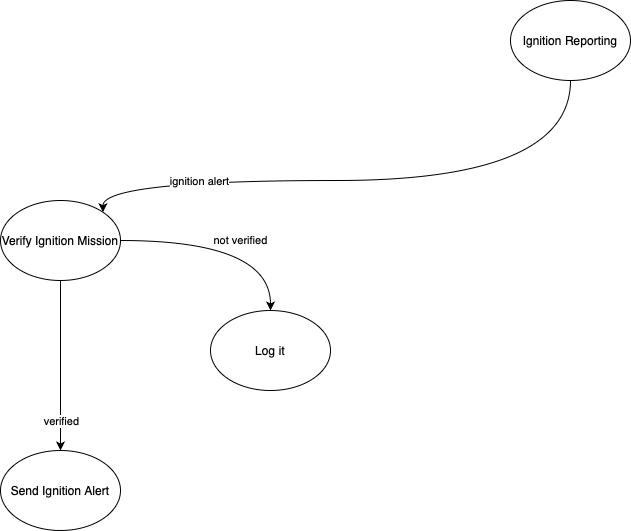

The diagram above was exported from draw.io. Its source (the exported page's mxGraphModel, read from the mxfile embedded in the PNG):
<mxGraphModel dx="2144" dy="747" grid="1" gridSize="10" guides="1" tooltips="1" connect="1" arrows="1" fold="1" page="1" pageScale="1" pageWidth="827" pageHeight="1169" math="0" shadow="0">
  <root>
    <mxCell id="0" />
    <mxCell id="1" parent="0" />
    <mxCell id="KEnjz5VYSp9-iH8b79Jv-1" style="edgeStyle=orthogonalEdgeStyle;curved=1;rounded=0;orthogonalLoop=1;jettySize=auto;html=1;exitX=0.5;exitY=1;exitDx=0;exitDy=0;startArrow=none;startFill=0;" edge="1" parent="1" source="KEnjz5VYSp9-iH8b79Jv-4" target="KEnjz5VYSp9-iH8b79Jv-5">
      <mxGeometry relative="1" as="geometry">
        <mxPoint x="-40" y="610" as="targetPoint" />
      </mxGeometry>
    </mxCell>
    <mxCell id="KEnjz5VYSp9-iH8b79Jv-2" value="verified" style="edgeLabel;html=1;align=center;verticalAlign=middle;resizable=0;points=[];" vertex="1" connectable="0" parent="KEnjz5VYSp9-iH8b79Jv-1">
      <mxGeometry x="0.2923" y="-4" relative="1" as="geometry">
        <mxPoint x="4" y="30" as="offset" />
      </mxGeometry>
    </mxCell>
    <mxCell id="KEnjz5VYSp9-iH8b79Jv-3" value="not verified" style="edgeStyle=orthogonalEdgeStyle;curved=1;rounded=0;orthogonalLoop=1;jettySize=auto;html=1;exitX=1;exitY=0.5;exitDx=0;exitDy=0;startArrow=none;startFill=0;" edge="1" parent="1" source="KEnjz5VYSp9-iH8b79Jv-4" target="KEnjz5VYSp9-iH8b79Jv-6">
      <mxGeometry x="0.0909" relative="1" as="geometry">
        <mxPoint x="160" y="460" as="targetPoint" />
        <mxPoint as="offset" />
      </mxGeometry>
    </mxCell>
    <mxCell id="KEnjz5VYSp9-iH8b79Jv-4" value="Verify Ignition Mission" style="ellipse;whiteSpace=wrap;html=1;" vertex="1" parent="1">
      <mxGeometry x="-170" y="460" width="120" height="80" as="geometry" />
    </mxCell>
    <mxCell id="KEnjz5VYSp9-iH8b79Jv-5" value="Send Ignition Alert" style="ellipse;whiteSpace=wrap;html=1;" vertex="1" parent="1">
      <mxGeometry x="-170" y="710" width="120" height="80" as="geometry" />
    </mxCell>
    <mxCell id="KEnjz5VYSp9-iH8b79Jv-6" value="Log it" style="ellipse;whiteSpace=wrap;html=1;" vertex="1" parent="1">
      <mxGeometry x="40" y="570" width="120" height="80" as="geometry" />
    </mxCell>
    <mxCell id="KEnjz5VYSp9-iH8b79Jv-7" style="edgeStyle=orthogonalEdgeStyle;curved=1;rounded=0;orthogonalLoop=1;jettySize=auto;html=1;exitX=0.5;exitY=1;exitDx=0;exitDy=0;entryX=1;entryY=0;entryDx=0;entryDy=0;startArrow=none;startFill=0;" edge="1" parent="1" target="KEnjz5VYSp9-iH8b79Jv-4" source="KEnjz5VYSp9-iH8b79Jv-9">
      <mxGeometry relative="1" as="geometry">
        <Array as="points">
          <mxPoint x="400" y="440" />
          <mxPoint x="-68" y="440" />
        </Array>
        <mxPoint x="398" y="348" as="sourcePoint" />
      </mxGeometry>
    </mxCell>
    <mxCell id="KEnjz5VYSp9-iH8b79Jv-8" value="ignition alert" style="edgeLabel;html=1;align=center;verticalAlign=middle;resizable=0;points=[];" vertex="1" connectable="0" parent="KEnjz5VYSp9-iH8b79Jv-7">
      <mxGeometry x="-0.5193" y="-4" relative="1" as="geometry">
        <mxPoint x="-328" y="4" as="offset" />
      </mxGeometry>
    </mxCell>
    <mxCell id="KEnjz5VYSp9-iH8b79Jv-9" value="Ignition Reporting" style="ellipse;whiteSpace=wrap;html=1;" vertex="1" parent="1">
      <mxGeometry x="340" y="260" width="120" height="80" as="geometry" />
    </mxCell>
  </root>
</mxGraphModel>